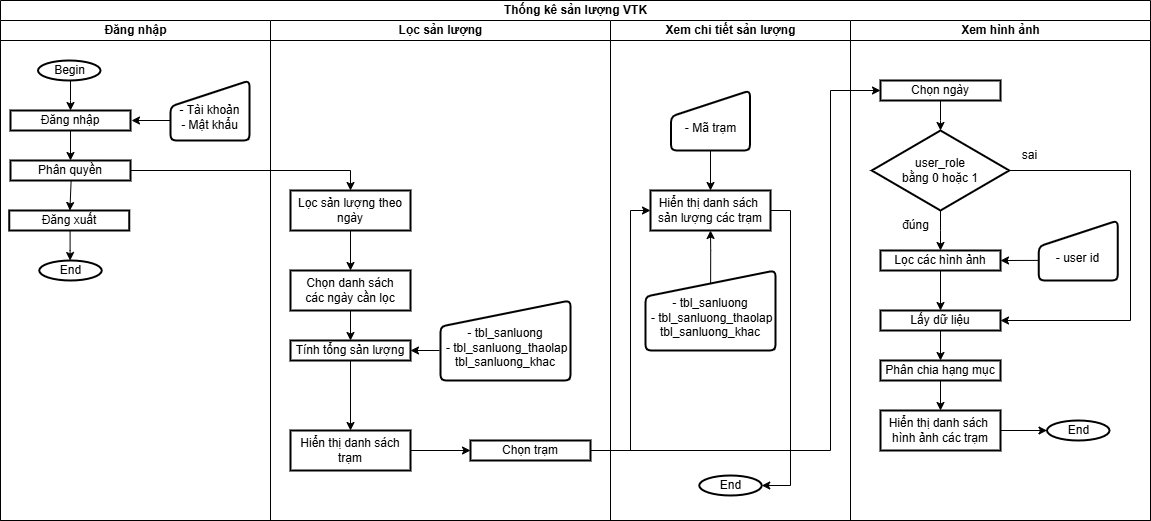

The diagram above was exported from draw.io. Its source (the exported page's mxGraphModel, read from the mxfile embedded in the PNG):
<mxGraphModel dx="2424" dy="1246" grid="1" gridSize="10" guides="1" tooltips="1" connect="1" arrows="1" fold="1" page="1" pageScale="1" pageWidth="827" pageHeight="1169" math="0" shadow="0">
  <root>
    <mxCell id="0" />
    <mxCell id="1" parent="0" />
    <mxCell id="sdiyqZiNCDe77xEQcCmj-1" value="Thống kê sản lượng VTK" style="swimlane;childLayout=stackLayout;resizeParent=1;resizeParentMax=0;startSize=20;html=1;" parent="1" vertex="1">
      <mxGeometry x="70.00000000000045" y="100" width="1150" height="520" as="geometry" />
    </mxCell>
    <mxCell id="sdiyqZiNCDe77xEQcCmj-2" value="Đăng nhập" style="swimlane;startSize=20;html=1;" parent="sdiyqZiNCDe77xEQcCmj-1" vertex="1">
      <mxGeometry y="20" width="270" height="500" as="geometry" />
    </mxCell>
    <mxCell id="sdiyqZiNCDe77xEQcCmj-5" value="" style="edgeStyle=orthogonalEdgeStyle;rounded=0;orthogonalLoop=1;jettySize=auto;html=1;" parent="sdiyqZiNCDe77xEQcCmj-2" source="sdiyqZiNCDe77xEQcCmj-6" target="sdiyqZiNCDe77xEQcCmj-8" edge="1">
      <mxGeometry relative="1" as="geometry">
        <Array as="points">
          <mxPoint x="70" y="80" />
          <mxPoint x="70" y="80" />
        </Array>
      </mxGeometry>
    </mxCell>
    <mxCell id="sdiyqZiNCDe77xEQcCmj-6" value="Begin" style="strokeWidth=2;html=1;shape=mxgraph.flowchart.start_1;whiteSpace=wrap;" parent="sdiyqZiNCDe77xEQcCmj-2" vertex="1">
      <mxGeometry x="37.5" y="40" width="62.5" height="20" as="geometry" />
    </mxCell>
    <mxCell id="sdiyqZiNCDe77xEQcCmj-7" value="" style="edgeStyle=orthogonalEdgeStyle;rounded=0;orthogonalLoop=1;jettySize=auto;html=1;" parent="sdiyqZiNCDe77xEQcCmj-2" source="sdiyqZiNCDe77xEQcCmj-8" target="sdiyqZiNCDe77xEQcCmj-9" edge="1">
      <mxGeometry relative="1" as="geometry" />
    </mxCell>
    <mxCell id="sdiyqZiNCDe77xEQcCmj-8" value="Đăng nhập" style="whiteSpace=wrap;html=1;strokeWidth=2;" parent="sdiyqZiNCDe77xEQcCmj-2" vertex="1">
      <mxGeometry x="10" y="90" width="120" height="20" as="geometry" />
    </mxCell>
    <mxCell id="sdiyqZiNCDe77xEQcCmj-60" value="" style="edgeStyle=orthogonalEdgeStyle;rounded=0;orthogonalLoop=1;jettySize=auto;html=1;entryX=0.5;entryY=0;entryDx=0;entryDy=0;" parent="sdiyqZiNCDe77xEQcCmj-2" edge="1">
      <mxGeometry relative="1" as="geometry">
        <mxPoint x="70.62999999999954" y="160" as="sourcePoint" />
        <mxPoint x="69.38" y="190" as="targetPoint" />
      </mxGeometry>
    </mxCell>
    <mxCell id="sdiyqZiNCDe77xEQcCmj-9" value="Phân quyền" style="whiteSpace=wrap;html=1;strokeWidth=2;" parent="sdiyqZiNCDe77xEQcCmj-2" vertex="1">
      <mxGeometry x="10" y="140" width="120" height="20" as="geometry" />
    </mxCell>
    <mxCell id="sdiyqZiNCDe77xEQcCmj-12" value="&lt;div&gt;&lt;br&gt;&lt;/div&gt;&lt;div&gt;- Tài khoản&lt;/div&gt;&lt;div&gt;- Mật khẩu&lt;/div&gt;" style="html=1;strokeWidth=2;shape=manualInput;whiteSpace=wrap;rounded=1;size=26;arcSize=11;" parent="sdiyqZiNCDe77xEQcCmj-2" vertex="1">
      <mxGeometry x="170" y="60" width="79" height="60" as="geometry" />
    </mxCell>
    <mxCell id="sdiyqZiNCDe77xEQcCmj-13" value="" style="endArrow=classic;html=1;rounded=0;" parent="sdiyqZiNCDe77xEQcCmj-2" edge="1">
      <mxGeometry width="50" height="50" relative="1" as="geometry">
        <mxPoint x="169.99999999999955" y="100" as="sourcePoint" />
        <mxPoint x="130.99999999999955" y="100" as="targetPoint" />
      </mxGeometry>
    </mxCell>
    <mxCell id="sdiyqZiNCDe77xEQcCmj-62" value="" style="edgeStyle=orthogonalEdgeStyle;rounded=0;orthogonalLoop=1;jettySize=auto;html=1;exitX=0.507;exitY=0.996;exitDx=0;exitDy=0;exitPerimeter=0;" parent="sdiyqZiNCDe77xEQcCmj-2" source="sdiyqZiNCDe77xEQcCmj-59" target="sdiyqZiNCDe77xEQcCmj-61" edge="1">
      <mxGeometry relative="1" as="geometry">
        <Array as="points">
          <mxPoint x="70" y="230" />
          <mxPoint x="70" y="230" />
        </Array>
      </mxGeometry>
    </mxCell>
    <mxCell id="sdiyqZiNCDe77xEQcCmj-59" value="Đăng xuất" style="whiteSpace=wrap;html=1;strokeWidth=2;" parent="sdiyqZiNCDe77xEQcCmj-2" vertex="1">
      <mxGeometry x="8.75" y="190" width="120" height="20" as="geometry" />
    </mxCell>
    <mxCell id="sdiyqZiNCDe77xEQcCmj-61" value="End" style="strokeWidth=2;html=1;shape=mxgraph.flowchart.start_1;whiteSpace=wrap;" parent="sdiyqZiNCDe77xEQcCmj-2" vertex="1">
      <mxGeometry x="38.75" y="240" width="62.5" height="20" as="geometry" />
    </mxCell>
    <mxCell id="sdiyqZiNCDe77xEQcCmj-11" value="" style="edgeStyle=orthogonalEdgeStyle;rounded=0;orthogonalLoop=1;jettySize=auto;html=1;entryX=0.5;entryY=0;entryDx=0;entryDy=0;" parent="sdiyqZiNCDe77xEQcCmj-1" source="sdiyqZiNCDe77xEQcCmj-9" target="sdiyqZiNCDe77xEQcCmj-95" edge="1">
      <mxGeometry relative="1" as="geometry">
        <mxPoint x="364.99999999999955" y="190" as="targetPoint" />
      </mxGeometry>
    </mxCell>
    <mxCell id="sdiyqZiNCDe77xEQcCmj-3" value="Lọc sản lượng" style="swimlane;startSize=20;html=1;" parent="sdiyqZiNCDe77xEQcCmj-1" vertex="1">
      <mxGeometry x="270" y="20" width="340" height="500" as="geometry" />
    </mxCell>
    <mxCell id="sdiyqZiNCDe77xEQcCmj-97" value="" style="edgeStyle=orthogonalEdgeStyle;rounded=0;orthogonalLoop=1;jettySize=auto;html=1;" parent="sdiyqZiNCDe77xEQcCmj-3" source="sdiyqZiNCDe77xEQcCmj-95" target="sdiyqZiNCDe77xEQcCmj-96" edge="1">
      <mxGeometry relative="1" as="geometry" />
    </mxCell>
    <mxCell id="sdiyqZiNCDe77xEQcCmj-95" value="Lọc sản lượng theo ngày" style="whiteSpace=wrap;html=1;strokeWidth=2;" parent="sdiyqZiNCDe77xEQcCmj-3" vertex="1">
      <mxGeometry x="20" y="170" width="120" height="40" as="geometry" />
    </mxCell>
    <mxCell id="sdiyqZiNCDe77xEQcCmj-99" value="" style="edgeStyle=orthogonalEdgeStyle;rounded=0;orthogonalLoop=1;jettySize=auto;html=1;" parent="sdiyqZiNCDe77xEQcCmj-3" source="sdiyqZiNCDe77xEQcCmj-96" target="sdiyqZiNCDe77xEQcCmj-98" edge="1">
      <mxGeometry relative="1" as="geometry" />
    </mxCell>
    <mxCell id="sdiyqZiNCDe77xEQcCmj-96" value="Chọn danh sách&lt;div&gt;các ngày cần lọc&lt;/div&gt;" style="whiteSpace=wrap;html=1;strokeWidth=2;" parent="sdiyqZiNCDe77xEQcCmj-3" vertex="1">
      <mxGeometry x="20" y="250" width="120" height="40" as="geometry" />
    </mxCell>
    <mxCell id="sdiyqZiNCDe77xEQcCmj-103" value="" style="edgeStyle=orthogonalEdgeStyle;rounded=0;orthogonalLoop=1;jettySize=auto;html=1;" parent="sdiyqZiNCDe77xEQcCmj-3" source="sdiyqZiNCDe77xEQcCmj-98" target="sdiyqZiNCDe77xEQcCmj-102" edge="1">
      <mxGeometry relative="1" as="geometry" />
    </mxCell>
    <mxCell id="sdiyqZiNCDe77xEQcCmj-98" value="Tính tổng sản lượng" style="whiteSpace=wrap;html=1;strokeWidth=2;" parent="sdiyqZiNCDe77xEQcCmj-3" vertex="1">
      <mxGeometry x="20" y="320" width="120" height="20" as="geometry" />
    </mxCell>
    <mxCell id="sdiyqZiNCDe77xEQcCmj-100" value="&lt;div&gt;&lt;br&gt;&lt;/div&gt;- tbl_sanluong&lt;div&gt;&amp;nbsp;- tbl_sanluong_thaolap&lt;/div&gt;&lt;div&gt;tbl_sanluong_khac&lt;/div&gt;" style="html=1;strokeWidth=2;shape=manualInput;whiteSpace=wrap;rounded=1;size=26;arcSize=11;" parent="sdiyqZiNCDe77xEQcCmj-3" vertex="1">
      <mxGeometry x="170" y="280" width="130" height="80" as="geometry" />
    </mxCell>
    <mxCell id="sdiyqZiNCDe77xEQcCmj-101" value="" style="endArrow=classic;html=1;rounded=0;" parent="sdiyqZiNCDe77xEQcCmj-3" edge="1">
      <mxGeometry width="50" height="50" relative="1" as="geometry">
        <mxPoint x="168.99999999999955" y="330" as="sourcePoint" />
        <mxPoint x="139.99999999999955" y="330" as="targetPoint" />
      </mxGeometry>
    </mxCell>
    <mxCell id="sdiyqZiNCDe77xEQcCmj-105" value="" style="edgeStyle=orthogonalEdgeStyle;rounded=0;orthogonalLoop=1;jettySize=auto;html=1;" parent="sdiyqZiNCDe77xEQcCmj-3" source="sdiyqZiNCDe77xEQcCmj-102" target="sdiyqZiNCDe77xEQcCmj-104" edge="1">
      <mxGeometry relative="1" as="geometry" />
    </mxCell>
    <mxCell id="sdiyqZiNCDe77xEQcCmj-102" value="Hiển thị danh sách trạm" style="whiteSpace=wrap;html=1;strokeWidth=2;" parent="sdiyqZiNCDe77xEQcCmj-3" vertex="1">
      <mxGeometry x="20" y="410" width="120" height="40" as="geometry" />
    </mxCell>
    <mxCell id="sdiyqZiNCDe77xEQcCmj-104" value="Chọn trạm" style="whiteSpace=wrap;html=1;strokeWidth=2;" parent="sdiyqZiNCDe77xEQcCmj-3" vertex="1">
      <mxGeometry x="200" y="420" width="120" height="20" as="geometry" />
    </mxCell>
    <mxCell id="sdiyqZiNCDe77xEQcCmj-63" value="Xem chi tiết sản lượng" style="swimlane;startSize=20;html=1;" parent="sdiyqZiNCDe77xEQcCmj-1" vertex="1">
      <mxGeometry x="610" y="20" width="240" height="500" as="geometry" />
    </mxCell>
    <mxCell id="sdiyqZiNCDe77xEQcCmj-106" value="Hiển thị danh sách&amp;nbsp;&lt;div&gt;sản lượng các trạm&lt;/div&gt;" style="whiteSpace=wrap;html=1;strokeWidth=2;" parent="sdiyqZiNCDe77xEQcCmj-63" vertex="1">
      <mxGeometry x="40" y="170" width="120" height="40" as="geometry" />
    </mxCell>
    <mxCell id="sdiyqZiNCDe77xEQcCmj-112" value="" style="edgeStyle=orthogonalEdgeStyle;rounded=0;orthogonalLoop=1;jettySize=auto;html=1;" parent="sdiyqZiNCDe77xEQcCmj-63" source="sdiyqZiNCDe77xEQcCmj-110" target="sdiyqZiNCDe77xEQcCmj-106" edge="1">
      <mxGeometry relative="1" as="geometry" />
    </mxCell>
    <mxCell id="sdiyqZiNCDe77xEQcCmj-110" value="&lt;div&gt;&lt;br&gt;&lt;/div&gt;&lt;div&gt;- Mã trạm&lt;/div&gt;" style="html=1;strokeWidth=2;shape=manualInput;whiteSpace=wrap;rounded=1;size=26;arcSize=11;" parent="sdiyqZiNCDe77xEQcCmj-63" vertex="1">
      <mxGeometry x="60.5" y="70" width="79" height="60" as="geometry" />
    </mxCell>
    <mxCell id="sdiyqZiNCDe77xEQcCmj-116" value="" style="edgeStyle=orthogonalEdgeStyle;rounded=0;orthogonalLoop=1;jettySize=auto;html=1;exitX=0.501;exitY=0.164;exitDx=0;exitDy=0;exitPerimeter=0;" parent="sdiyqZiNCDe77xEQcCmj-63" source="sdiyqZiNCDe77xEQcCmj-115" target="sdiyqZiNCDe77xEQcCmj-106" edge="1">
      <mxGeometry relative="1" as="geometry" />
    </mxCell>
    <mxCell id="sdiyqZiNCDe77xEQcCmj-115" value="&lt;div&gt;&lt;br&gt;&lt;/div&gt;- tbl_sanluong&lt;div&gt;&amp;nbsp;- tbl_sanluong_thaolap&lt;/div&gt;&lt;div&gt;tbl_sanluong_khac&lt;/div&gt;" style="html=1;strokeWidth=2;shape=manualInput;whiteSpace=wrap;rounded=1;size=26;arcSize=11;" parent="sdiyqZiNCDe77xEQcCmj-63" vertex="1">
      <mxGeometry x="35" y="250" width="130" height="80" as="geometry" />
    </mxCell>
    <mxCell id="sdiyqZiNCDe77xEQcCmj-134" value="End" style="strokeWidth=2;html=1;shape=mxgraph.flowchart.start_1;whiteSpace=wrap;" parent="sdiyqZiNCDe77xEQcCmj-63" vertex="1">
      <mxGeometry x="88.75" y="455" width="62.5" height="20" as="geometry" />
    </mxCell>
    <mxCell id="sdiyqZiNCDe77xEQcCmj-135" style="edgeStyle=orthogonalEdgeStyle;rounded=0;orthogonalLoop=1;jettySize=auto;html=1;exitX=1;exitY=0.5;exitDx=0;exitDy=0;entryX=1;entryY=0.5;entryDx=0;entryDy=0;entryPerimeter=0;" parent="sdiyqZiNCDe77xEQcCmj-63" source="sdiyqZiNCDe77xEQcCmj-106" target="sdiyqZiNCDe77xEQcCmj-134" edge="1">
      <mxGeometry relative="1" as="geometry" />
    </mxCell>
    <mxCell id="sdiyqZiNCDe77xEQcCmj-107" style="edgeStyle=orthogonalEdgeStyle;rounded=0;orthogonalLoop=1;jettySize=auto;html=1;entryX=0;entryY=0.5;entryDx=0;entryDy=0;" parent="sdiyqZiNCDe77xEQcCmj-1" source="sdiyqZiNCDe77xEQcCmj-104" target="sdiyqZiNCDe77xEQcCmj-106" edge="1">
      <mxGeometry relative="1" as="geometry">
        <Array as="points">
          <mxPoint x="630" y="450" />
          <mxPoint x="630" y="210" />
        </Array>
      </mxGeometry>
    </mxCell>
    <mxCell id="sdiyqZiNCDe77xEQcCmj-114" value="" style="edgeStyle=orthogonalEdgeStyle;rounded=0;orthogonalLoop=1;jettySize=auto;html=1;entryX=0;entryY=0.5;entryDx=0;entryDy=0;" parent="sdiyqZiNCDe77xEQcCmj-1" source="sdiyqZiNCDe77xEQcCmj-104" target="sdiyqZiNCDe77xEQcCmj-117" edge="1">
      <mxGeometry relative="1" as="geometry">
        <mxPoint x="889.9999999999995" y="90" as="targetPoint" />
        <Array as="points">
          <mxPoint x="830" y="450" />
          <mxPoint x="830" y="90" />
        </Array>
      </mxGeometry>
    </mxCell>
    <mxCell id="sdiyqZiNCDe77xEQcCmj-79" value="Xem hình ảnh" style="swimlane;startSize=20;html=1;" parent="sdiyqZiNCDe77xEQcCmj-1" vertex="1">
      <mxGeometry x="850" y="20" width="300" height="500" as="geometry" />
    </mxCell>
    <mxCell id="sdiyqZiNCDe77xEQcCmj-119" value="" style="edgeStyle=orthogonalEdgeStyle;rounded=0;orthogonalLoop=1;jettySize=auto;html=1;" parent="sdiyqZiNCDe77xEQcCmj-79" source="sdiyqZiNCDe77xEQcCmj-117" target="sdiyqZiNCDe77xEQcCmj-118" edge="1">
      <mxGeometry relative="1" as="geometry" />
    </mxCell>
    <mxCell id="sdiyqZiNCDe77xEQcCmj-117" value="Chọn ngày" style="whiteSpace=wrap;html=1;strokeWidth=2;" parent="sdiyqZiNCDe77xEQcCmj-79" vertex="1">
      <mxGeometry x="30" y="60" width="120" height="20" as="geometry" />
    </mxCell>
    <mxCell id="sdiyqZiNCDe77xEQcCmj-121" value="" style="edgeStyle=orthogonalEdgeStyle;rounded=0;orthogonalLoop=1;jettySize=auto;html=1;" parent="sdiyqZiNCDe77xEQcCmj-79" source="sdiyqZiNCDe77xEQcCmj-118" target="sdiyqZiNCDe77xEQcCmj-120" edge="1">
      <mxGeometry relative="1" as="geometry" />
    </mxCell>
    <mxCell id="sdiyqZiNCDe77xEQcCmj-127" value="" style="edgeStyle=orthogonalEdgeStyle;rounded=0;orthogonalLoop=1;jettySize=auto;html=1;entryX=1;entryY=0.5;entryDx=0;entryDy=0;exitX=1;exitY=0.5;exitDx=0;exitDy=0;exitPerimeter=0;" parent="sdiyqZiNCDe77xEQcCmj-79" source="sdiyqZiNCDe77xEQcCmj-118" target="sdiyqZiNCDe77xEQcCmj-126" edge="1">
      <mxGeometry relative="1" as="geometry">
        <Array as="points">
          <mxPoint x="280" y="150" />
          <mxPoint x="280" y="300" />
        </Array>
      </mxGeometry>
    </mxCell>
    <mxCell id="sdiyqZiNCDe77xEQcCmj-118" value="user_role&lt;div&gt;bằng 0 hoặc 1&lt;/div&gt;" style="strokeWidth=2;html=1;shape=mxgraph.flowchart.decision;whiteSpace=wrap;" parent="sdiyqZiNCDe77xEQcCmj-79" vertex="1">
      <mxGeometry x="21.25" y="110" width="137.5" height="80" as="geometry" />
    </mxCell>
    <mxCell id="sdiyqZiNCDe77xEQcCmj-129" value="" style="edgeStyle=orthogonalEdgeStyle;rounded=0;orthogonalLoop=1;jettySize=auto;html=1;" parent="sdiyqZiNCDe77xEQcCmj-79" source="sdiyqZiNCDe77xEQcCmj-120" target="sdiyqZiNCDe77xEQcCmj-126" edge="1">
      <mxGeometry relative="1" as="geometry" />
    </mxCell>
    <mxCell id="sdiyqZiNCDe77xEQcCmj-120" value="Lọc các hình ảnh" style="whiteSpace=wrap;html=1;strokeWidth=2;" parent="sdiyqZiNCDe77xEQcCmj-79" vertex="1">
      <mxGeometry x="30" y="230" width="120" height="20" as="geometry" />
    </mxCell>
    <mxCell id="sdiyqZiNCDe77xEQcCmj-124" value="" style="rounded=0;orthogonalLoop=1;jettySize=auto;html=1;exitX=-0.002;exitY=0.665;exitDx=0;exitDy=0;exitPerimeter=0;entryX=1;entryY=0.5;entryDx=0;entryDy=0;" parent="sdiyqZiNCDe77xEQcCmj-79" source="sdiyqZiNCDe77xEQcCmj-122" target="sdiyqZiNCDe77xEQcCmj-120" edge="1">
      <mxGeometry relative="1" as="geometry">
        <mxPoint x="159.99999999999955" y="239" as="targetPoint" />
      </mxGeometry>
    </mxCell>
    <mxCell id="sdiyqZiNCDe77xEQcCmj-122" value="&lt;div&gt;&lt;br&gt;&lt;/div&gt;- user id" style="html=1;strokeWidth=2;shape=manualInput;whiteSpace=wrap;rounded=1;size=26;arcSize=11;" parent="sdiyqZiNCDe77xEQcCmj-79" vertex="1">
      <mxGeometry x="188.25" y="200" width="79" height="60" as="geometry" />
    </mxCell>
    <mxCell id="sdiyqZiNCDe77xEQcCmj-125" value="đúng" style="text;html=1;align=center;verticalAlign=middle;resizable=0;points=[];autosize=1;strokeColor=none;fillColor=none;" parent="sdiyqZiNCDe77xEQcCmj-79" vertex="1">
      <mxGeometry x="39.999999999999545" y="190" width="50" height="30" as="geometry" />
    </mxCell>
    <mxCell id="sdiyqZiNCDe77xEQcCmj-131" value="" style="edgeStyle=orthogonalEdgeStyle;rounded=0;orthogonalLoop=1;jettySize=auto;html=1;" parent="sdiyqZiNCDe77xEQcCmj-79" source="sdiyqZiNCDe77xEQcCmj-126" target="sdiyqZiNCDe77xEQcCmj-130" edge="1">
      <mxGeometry relative="1" as="geometry" />
    </mxCell>
    <mxCell id="sdiyqZiNCDe77xEQcCmj-126" value="Lấy dữ liệu" style="whiteSpace=wrap;html=1;strokeWidth=2;" parent="sdiyqZiNCDe77xEQcCmj-79" vertex="1">
      <mxGeometry x="30" y="290" width="120" height="20" as="geometry" />
    </mxCell>
    <mxCell id="sdiyqZiNCDe77xEQcCmj-128" value="sai" style="text;html=1;align=center;verticalAlign=middle;resizable=0;points=[];autosize=1;strokeColor=none;fillColor=none;" parent="sdiyqZiNCDe77xEQcCmj-79" vertex="1">
      <mxGeometry x="158.74999999999955" y="120" width="40" height="30" as="geometry" />
    </mxCell>
    <mxCell id="sdiyqZiNCDe77xEQcCmj-133" value="" style="edgeStyle=orthogonalEdgeStyle;rounded=0;orthogonalLoop=1;jettySize=auto;html=1;" parent="sdiyqZiNCDe77xEQcCmj-79" source="sdiyqZiNCDe77xEQcCmj-130" target="sdiyqZiNCDe77xEQcCmj-132" edge="1">
      <mxGeometry relative="1" as="geometry" />
    </mxCell>
    <mxCell id="sdiyqZiNCDe77xEQcCmj-130" value="Phân chia hạng mục" style="whiteSpace=wrap;html=1;strokeWidth=2;" parent="sdiyqZiNCDe77xEQcCmj-79" vertex="1">
      <mxGeometry x="30" y="340" width="120" height="20" as="geometry" />
    </mxCell>
    <mxCell id="sdiyqZiNCDe77xEQcCmj-137" value="" style="edgeStyle=orthogonalEdgeStyle;rounded=0;orthogonalLoop=1;jettySize=auto;html=1;" parent="sdiyqZiNCDe77xEQcCmj-79" source="sdiyqZiNCDe77xEQcCmj-132" target="sdiyqZiNCDe77xEQcCmj-136" edge="1">
      <mxGeometry relative="1" as="geometry" />
    </mxCell>
    <mxCell id="sdiyqZiNCDe77xEQcCmj-132" value="Hiển thị danh sách&amp;nbsp;&lt;div&gt;hình ảnh các trạm&lt;/div&gt;" style="whiteSpace=wrap;html=1;strokeWidth=2;" parent="sdiyqZiNCDe77xEQcCmj-79" vertex="1">
      <mxGeometry x="30" y="390" width="120" height="40" as="geometry" />
    </mxCell>
    <mxCell id="sdiyqZiNCDe77xEQcCmj-136" value="End" style="strokeWidth=2;html=1;shape=mxgraph.flowchart.start_1;whiteSpace=wrap;" parent="sdiyqZiNCDe77xEQcCmj-79" vertex="1">
      <mxGeometry x="196.5" y="400" width="62.5" height="20" as="geometry" />
    </mxCell>
  </root>
</mxGraphModel>